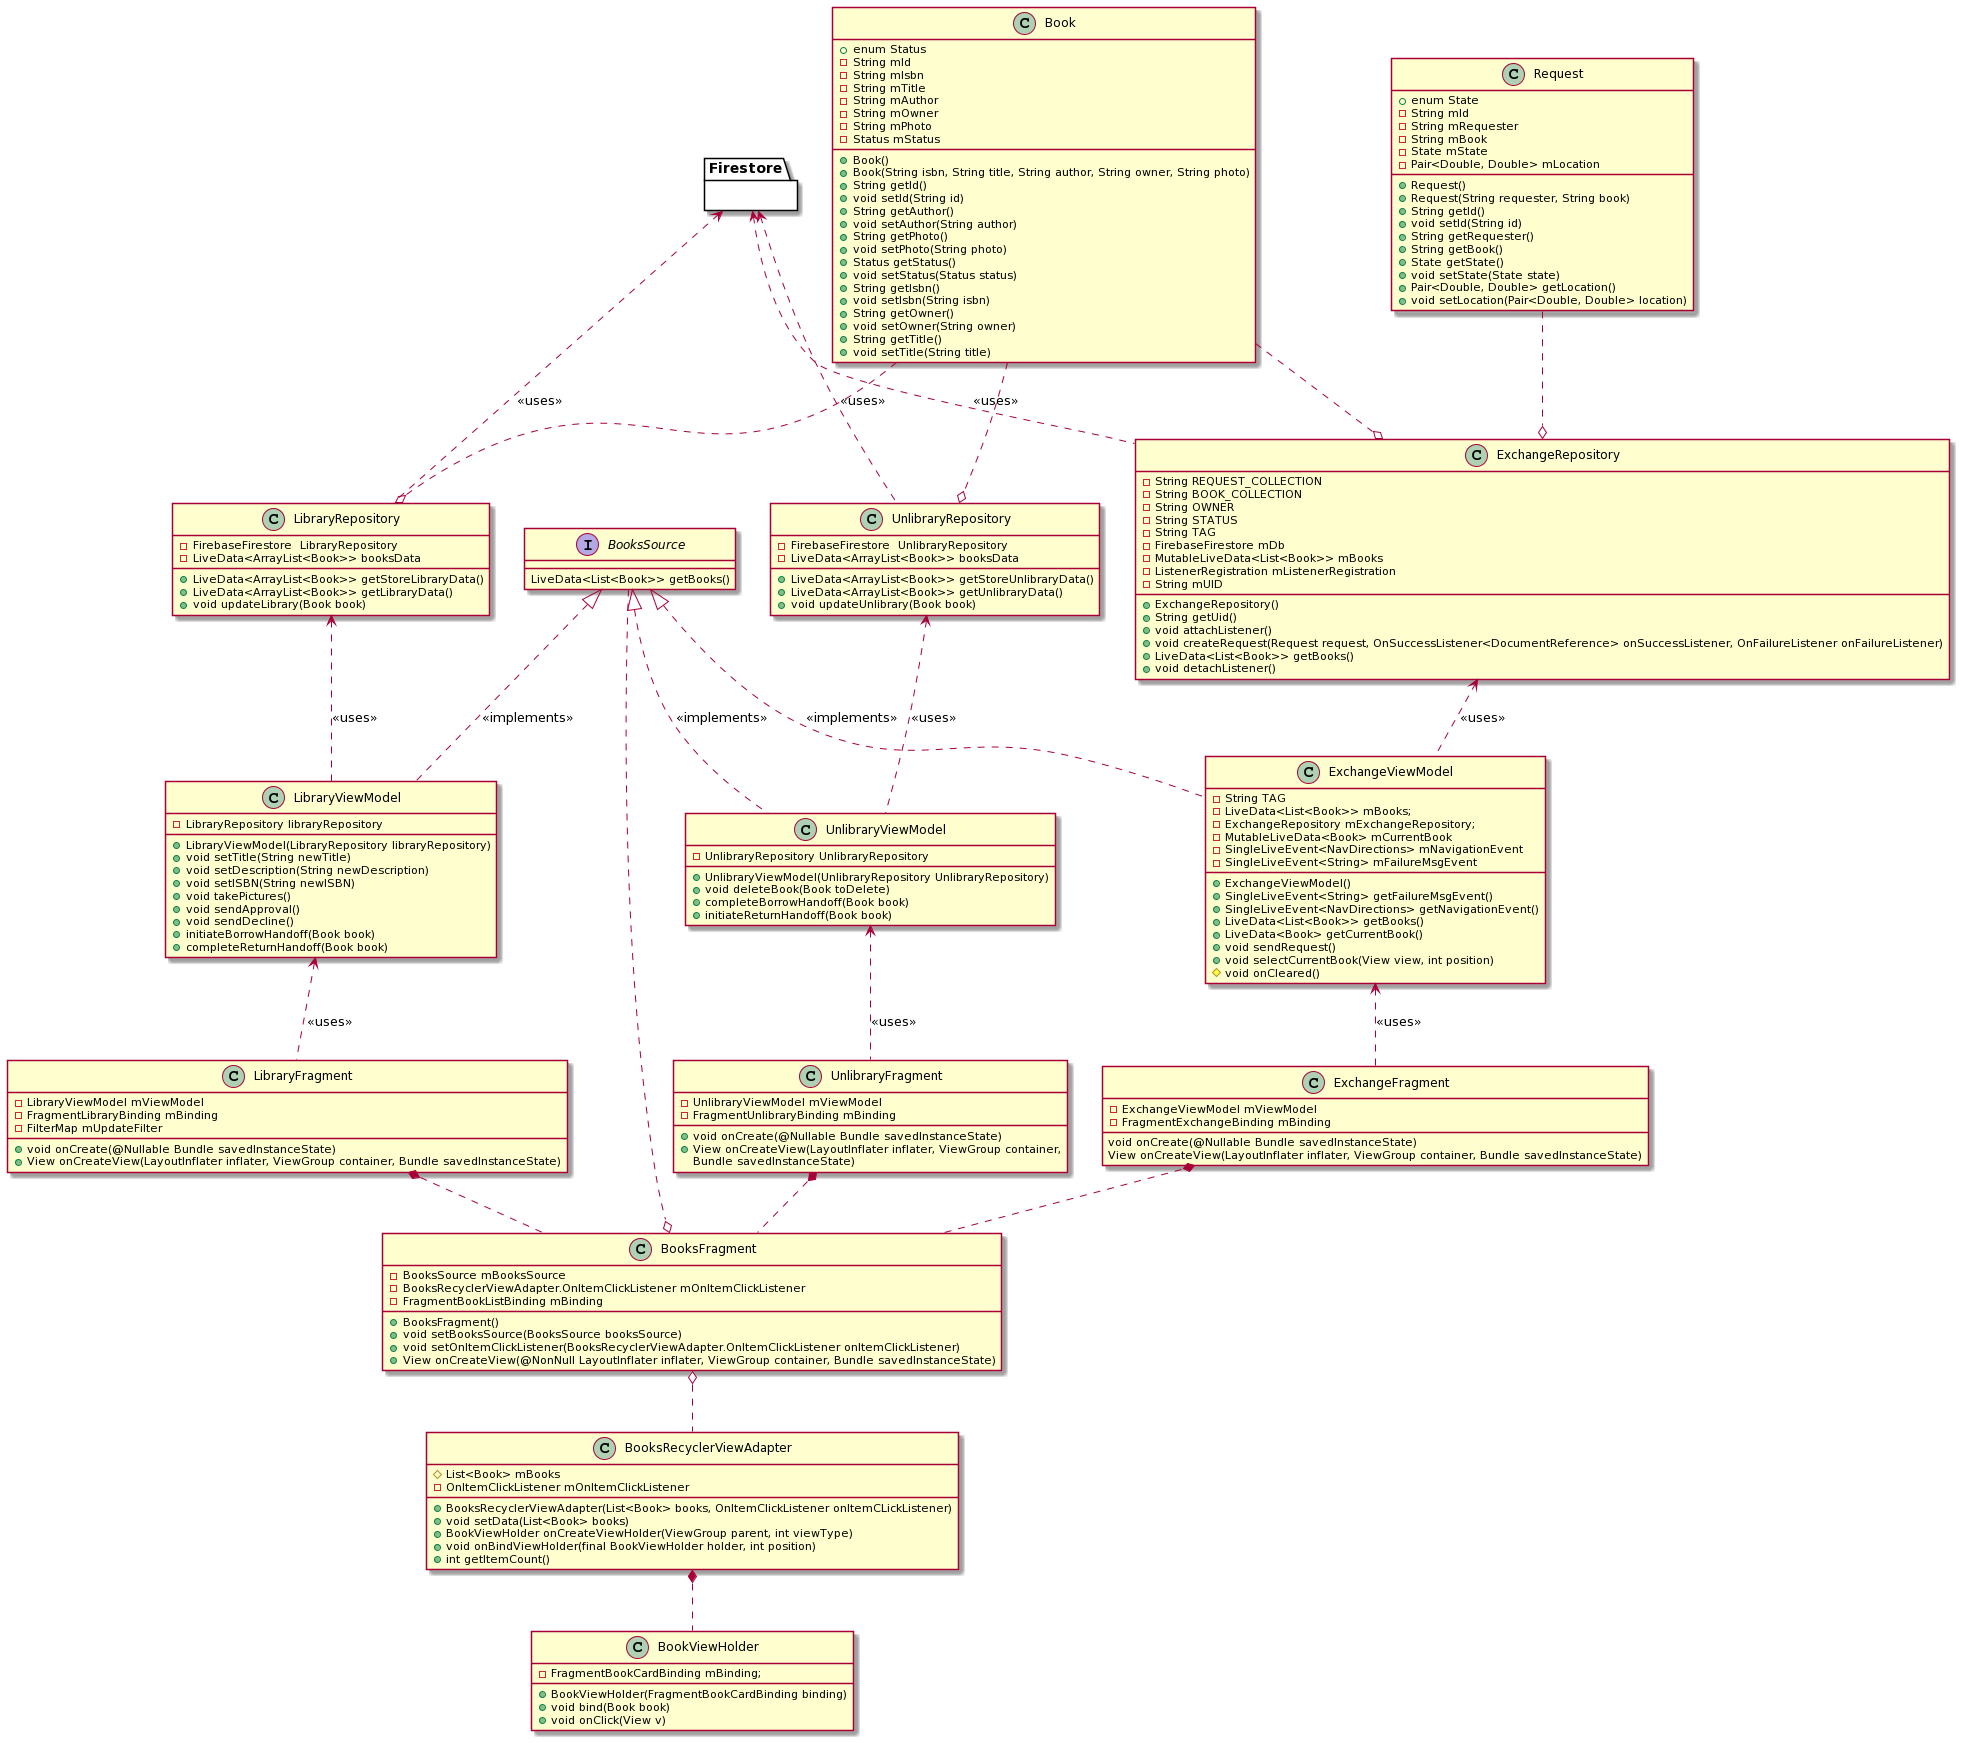

The diagram above was rendered by PlantUML. Its source (embedded in the PNG):
@startuml
'------------------- Views  -------------------------------
class LibraryFragment {
-LibraryViewModel mViewModel
-FragmentLibraryBinding mBinding
-FilterMap mUpdateFilter

+void onCreate(@Nullable Bundle savedInstanceState)
+View onCreateView(LayoutInflater inflater, ViewGroup container, Bundle savedInstanceState)
}

class UnlibraryFragment {
-UnlibraryViewModel mViewModel
-FragmentUnlibraryBinding mBinding

+void onCreate(@Nullable Bundle savedInstanceState) 
+View onCreateView(LayoutInflater inflater, ViewGroup container,
                              Bundle savedInstanceState)
}

class ExchangeFragment {
-ExchangeViewModel mViewModel
-FragmentExchangeBinding mBinding

void onCreate(@Nullable Bundle savedInstanceState)
View onCreateView(LayoutInflater inflater, ViewGroup container, Bundle savedInstanceState)
}


'------------------- Model Classes + Firestore -------------------------------
class Book {
+enum Status
-String mId
-String mIsbn
-String mTitle
-String mAuthor
-String mOwner
-String mPhoto
-Status mStatus
+Book()
+Book(String isbn, String title, String author, String owner, String photo)
+String getId()
+void setId(String id)
+String getAuthor()
+void setAuthor(String author)
+String getPhoto()
+void setPhoto(String photo)
+Status getStatus()
+void setStatus(Status status)
+String getIsbn()
+void setIsbn(String isbn)
+String getOwner()
+void setOwner(String owner)
+String getTitle()
+void setTitle(String title)
}

class Request {
+enum State
-String mId
-String mRequester
-String mBook
-State mState
-Pair<Double, Double> mLocation
+Request()
+Request(String requester, String book)
+String getId()
+void setId(String id)
+String getRequester()
+String getBook()
+State getState()
+void setState(State state)
+Pair<Double, Double> getLocation()
+void setLocation(Pair<Double, Double> location)
}

Book ..o LibraryRepository
Book ..o UnlibraryRepository
Book ..o ExchangeRepository

Request ..o ExchangeRepository


'------------------- ViewModel and Repositories  -------------------------------
class ExchangeViewModel{
-String TAG
-LiveData<List<Book>> mBooks;
-ExchangeRepository mExchangeRepository;
-MutableLiveData<Book> mCurrentBook
-SingleLiveEvent<NavDirections> mNavigationEvent
-SingleLiveEvent<String> mFailureMsgEvent
+ExchangeViewModel()
+SingleLiveEvent<String> getFailureMsgEvent()
+SingleLiveEvent<NavDirections> getNavigationEvent()
+LiveData<List<Book>> getBooks()
+LiveData<Book> getCurrentBook()
+void sendRequest()
+void selectCurrentBook(View view, int position)
#void onCleared()
}

class ExchangeRepository{
-String REQUEST_COLLECTION
-String BOOK_COLLECTION
-String OWNER
-String STATUS
-String TAG
-FirebaseFirestore mDb
-MutableLiveData<List<Book>> mBooks
-ListenerRegistration mListenerRegistration
-String mUID
+ExchangeRepository()
+String getUid()
+void attachListener()
+void createRequest(Request request, OnSuccessListener<DocumentReference> onSuccessListener, OnFailureListener onFailureListener)
+LiveData<List<Book>> getBooks()
+void detachListener()
}


class LibraryViewModel {
-LibraryRepository libraryRepository
+LibraryViewModel(LibraryRepository libraryRepository)
+ void setTitle(String newTitle)
+ void setDescription(String newDescription)
+ void setISBN(String newISBN)
+ void takePictures()
+ void sendApproval()
+ void sendDecline()
+ initiateBorrowHandoff(Book book)
+ completeReturnHandoff(Book book)
}

class LibraryRepository {
-FirebaseFirestore  LibraryRepository
-LiveData<ArrayList<Book>> booksData
+LiveData<ArrayList<Book>> getStoreLibraryData()
+LiveData<ArrayList<Book>> getLibraryData()
+void updateLibrary(Book book)
}

class UnlibraryRepository {
-FirebaseFirestore  UnlibraryRepository
-LiveData<ArrayList<Book>> booksData
+LiveData<ArrayList<Book>> getStoreUnlibraryData()
+LiveData<ArrayList<Book>> getUnlibraryData()
+void updateUnlibrary(Book book)
}

class UnlibraryViewModel {
-UnlibraryRepository UnlibraryRepository
+UnlibraryViewModel(UnlibraryRepository UnlibraryRepository)
+void deleteBook(Book toDelete)
+completeBorrowHandoff(Book book)
+initiateReturnHandoff(Book book)
}

package Firestore {}

LibraryRepository <.. LibraryViewModel: <<uses>>
UnlibraryRepository <.. UnlibraryViewModel: <<uses>>
ExchangeRepository <.. ExchangeViewModel: <<uses>>

LibraryViewModel <.. LibraryFragment: <<uses>>
UnlibraryViewModel <.. UnlibraryFragment: <<uses>>
ExchangeViewModel <.. ExchangeFragment: <<uses>>

Firestore <.. LibraryRepository: <<uses>>
Firestore <.. UnlibraryRepository: <<uses>>
Firestore <.. ExchangeRepository: <<uses>>


'------------------- BookFragment, BooksRecyclerViewAdapter -------------------------------
class BooksFragment {
-BooksSource mBooksSource
-BooksRecyclerViewAdapter.OnItemClickListener mOnItemClickListener
-FragmentBookListBinding mBinding

+BooksFragment()
+void setBooksSource(BooksSource booksSource)
+void setOnItemClickListener(BooksRecyclerViewAdapter.OnItemClickListener onItemClickListener)
+View onCreateView(@NonNull LayoutInflater inflater, ViewGroup container, Bundle savedInstanceState)
}

class BooksRecyclerViewAdapter {
#List<Book> mBooks
-OnItemClickListener mOnItemClickListener

+BooksRecyclerViewAdapter(List<Book> books, OnItemClickListener onItemCLickListener)
+void setData(List<Book> books)
+BookViewHolder onCreateViewHolder(ViewGroup parent, int viewType)
+void onBindViewHolder(final BookViewHolder holder, int position)
+int getItemCount()
}

class BookViewHolder {
-FragmentBookCardBinding mBinding;

+BookViewHolder(FragmentBookCardBinding binding)
+void bind(Book book)
+void onClick(View v)
}

interface BooksSource {
LiveData<List<Book>> getBooks()
}

LibraryFragment *.. BooksFragment
UnlibraryFragment *.. BooksFragment
ExchangeFragment *.. BooksFragment

BooksSource <|.. ExchangeViewModel: <<implements>>
BooksSource <|.. LibraryViewModel: <<implements>>
BooksSource <|.. UnlibraryViewModel: <<implements>>
BooksSource ..o BooksFragment

BooksRecyclerViewAdapter *.. BookViewHolder
BooksFragment o.. BooksRecyclerViewAdapter
@enduml